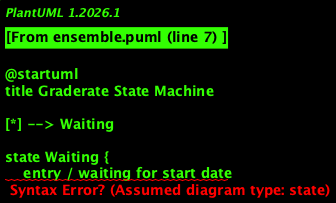

The diagram above was rendered by PlantUML. Its source (embedded in the PNG):
@startuml
title Graderate State Machine

[*] --> Waiting

state Waiting {
    entry / waiting for start date
    do / check current date
    exit / start date arrived
}

Waiting : [Start Date <= Current Date]
Waiting --> Active : Start Date <= Current Date

state Active {
    entry / rate is active
    do / check current date
    exit / end of validity period reached
}

Active : [Finish Date >= Current Date]
Active --> Expired : Finish Date <= Current Date

state Expired {
    entry / rate is expired
    do / check expiration date
    exit / one year from expiration date
}

Expired : [One Year After Expiration]
Expired --> Archived : One Year After Expiration

state Archived {
    entry / rate is archived
    do / remove or archive rate
    exit / final state
}

Archived --> [*]

@enduml